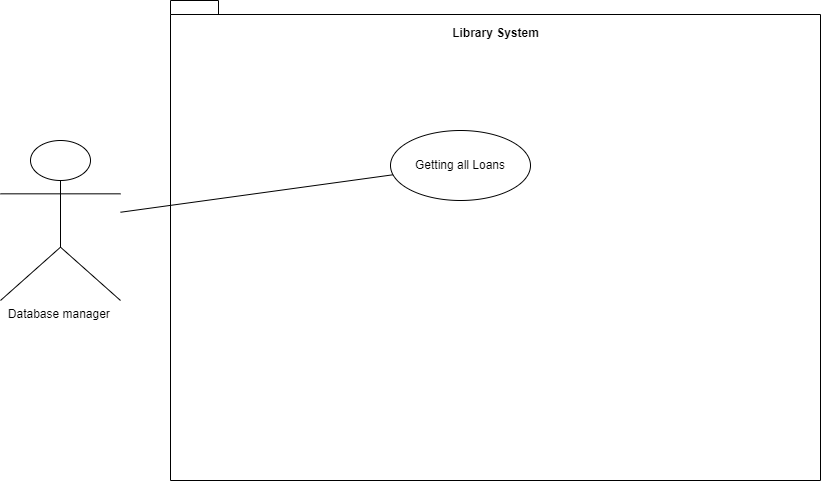

The diagram above was exported from draw.io. Its source (the exported page's mxGraphModel, read from the mxfile embedded in the PNG):
<mxGraphModel dx="1633" dy="758" grid="1" gridSize="10" guides="1" tooltips="1" connect="1" arrows="1" fold="1" page="1" pageScale="1" pageWidth="850" pageHeight="1100" math="0" shadow="0">
  <root>
    <mxCell id="0" />
    <mxCell id="1" parent="0" />
    <mxCell id="WXUy9Tb-qTp6Tu4ZHFu8-1" value="Database manager&amp;nbsp;&lt;br&gt;" style="shape=umlActor;verticalLabelPosition=bottom;verticalAlign=top;html=1;outlineConnect=0;" vertex="1" parent="1">
      <mxGeometry x="20" y="180" width="120" height="160" as="geometry" />
    </mxCell>
    <mxCell id="WXUy9Tb-qTp6Tu4ZHFu8-3" value="" style="shape=folder;fontStyle=1;spacingTop=10;tabWidth=40;tabHeight=14;tabPosition=left;html=1;whiteSpace=wrap;" vertex="1" parent="1">
      <mxGeometry x="190" y="40" width="650" height="480" as="geometry" />
    </mxCell>
    <mxCell id="WXUy9Tb-qTp6Tu4ZHFu8-4" value="Getting all Loans" style="ellipse;whiteSpace=wrap;html=1;" vertex="1" parent="1">
      <mxGeometry x="410" y="170" width="140" height="70" as="geometry" />
    </mxCell>
    <mxCell id="WXUy9Tb-qTp6Tu4ZHFu8-5" value="Library System" style="text;align=center;fontStyle=1;verticalAlign=middle;spacingLeft=3;spacingRight=3;strokeColor=none;rotatable=0;points=[[0,0.5],[1,0.5]];portConstraint=eastwest;html=1;" vertex="1" parent="1">
      <mxGeometry x="475" y="60" width="80" height="26" as="geometry" />
    </mxCell>
    <mxCell id="WXUy9Tb-qTp6Tu4ZHFu8-6" value="" style="endArrow=none;html=1;rounded=0;" edge="1" parent="1" source="WXUy9Tb-qTp6Tu4ZHFu8-1" target="WXUy9Tb-qTp6Tu4ZHFu8-4">
      <mxGeometry width="50" height="50" relative="1" as="geometry">
        <mxPoint x="400" y="320" as="sourcePoint" />
        <mxPoint x="450" y="270" as="targetPoint" />
      </mxGeometry>
    </mxCell>
  </root>
</mxGraphModel>